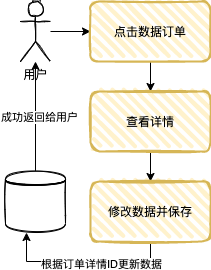

The diagram above was exported from draw.io. Its source (the exported page's mxGraphModel, read from the mxfile embedded in the PNG):
<mxGraphModel dx="1106" dy="791" grid="1" gridSize="10" guides="1" tooltips="1" connect="1" arrows="1" fold="1" page="1" pageScale="1" pageWidth="827" pageHeight="1169" math="0" shadow="0">
  <root>
    <mxCell id="0" />
    <mxCell id="1" parent="0" />
    <mxCell id="Du0T3xvRTxi4f1ZC4JHS-4" style="edgeStyle=orthogonalEdgeStyle;rounded=0;orthogonalLoop=1;jettySize=auto;html=1;entryX=0;entryY=0.5;entryDx=0;entryDy=0;" edge="1" parent="1" source="Du0T3xvRTxi4f1ZC4JHS-1" target="Du0T3xvRTxi4f1ZC4JHS-3">
      <mxGeometry relative="1" as="geometry" />
    </mxCell>
    <mxCell id="Du0T3xvRTxi4f1ZC4JHS-1" value="用户" style="shape=umlActor;verticalLabelPosition=bottom;verticalAlign=top;html=1;outlineConnect=0;sketch=1;" vertex="1" parent="1">
      <mxGeometry x="40" y="140" width="30" height="60" as="geometry" />
    </mxCell>
    <mxCell id="Du0T3xvRTxi4f1ZC4JHS-6" value="" style="edgeStyle=orthogonalEdgeStyle;rounded=0;orthogonalLoop=1;jettySize=auto;html=1;" edge="1" parent="1" source="Du0T3xvRTxi4f1ZC4JHS-3" target="Du0T3xvRTxi4f1ZC4JHS-5">
      <mxGeometry relative="1" as="geometry" />
    </mxCell>
    <mxCell id="Du0T3xvRTxi4f1ZC4JHS-3" value="点击数据订单" style="rounded=1;whiteSpace=wrap;html=1;strokeWidth=2;fillWeight=4;hachureGap=8;hachureAngle=45;fillColor=#fff2cc;sketch=1;strokeColor=#d6b656;" vertex="1" parent="1">
      <mxGeometry x="110" y="140" width="120" height="60" as="geometry" />
    </mxCell>
    <mxCell id="Du0T3xvRTxi4f1ZC4JHS-9" value="" style="edgeStyle=orthogonalEdgeStyle;rounded=0;orthogonalLoop=1;jettySize=auto;html=1;" edge="1" parent="1" source="Du0T3xvRTxi4f1ZC4JHS-5" target="Du0T3xvRTxi4f1ZC4JHS-8">
      <mxGeometry relative="1" as="geometry" />
    </mxCell>
    <mxCell id="Du0T3xvRTxi4f1ZC4JHS-5" value="查看详情" style="whiteSpace=wrap;html=1;rounded=1;strokeColor=#d6b656;strokeWidth=2;fillColor=#fff2cc;sketch=1;fillWeight=4;hachureGap=8;hachureAngle=45;" vertex="1" parent="1">
      <mxGeometry x="110" y="230" width="120" height="60" as="geometry" />
    </mxCell>
    <mxCell id="Du0T3xvRTxi4f1ZC4JHS-15" style="edgeStyle=orthogonalEdgeStyle;rounded=0;orthogonalLoop=1;jettySize=auto;html=1;" edge="1" parent="1" source="Du0T3xvRTxi4f1ZC4JHS-7" target="Du0T3xvRTxi4f1ZC4JHS-1">
      <mxGeometry relative="1" as="geometry" />
    </mxCell>
    <mxCell id="Du0T3xvRTxi4f1ZC4JHS-17" value="成功返回给用户" style="edgeLabel;html=1;align=center;verticalAlign=middle;resizable=0;points=[];" vertex="1" connectable="0" parent="Du0T3xvRTxi4f1ZC4JHS-15">
      <mxGeometry y="-3" relative="1" as="geometry">
        <mxPoint as="offset" />
      </mxGeometry>
    </mxCell>
    <mxCell id="Du0T3xvRTxi4f1ZC4JHS-7" value="" style="shape=datastore;whiteSpace=wrap;html=1;sketch=1;" vertex="1" parent="1">
      <mxGeometry x="25" y="310" width="60" height="60" as="geometry" />
    </mxCell>
    <mxCell id="Du0T3xvRTxi4f1ZC4JHS-14" style="edgeStyle=orthogonalEdgeStyle;rounded=0;orthogonalLoop=1;jettySize=auto;html=1;exitX=0.5;exitY=1;exitDx=0;exitDy=0;entryX=0.35;entryY=1.017;entryDx=0;entryDy=0;entryPerimeter=0;" edge="1" parent="1" source="Du0T3xvRTxi4f1ZC4JHS-8" target="Du0T3xvRTxi4f1ZC4JHS-7">
      <mxGeometry relative="1" as="geometry">
        <Array as="points">
          <mxPoint x="170" y="400" />
          <mxPoint x="46" y="400" />
        </Array>
      </mxGeometry>
    </mxCell>
    <mxCell id="Du0T3xvRTxi4f1ZC4JHS-16" value="根据订单详情ID更新数据" style="edgeLabel;html=1;align=center;verticalAlign=middle;resizable=0;points=[];" vertex="1" connectable="0" parent="Du0T3xvRTxi4f1ZC4JHS-14">
      <mxGeometry x="0.0059" y="2" relative="1" as="geometry">
        <mxPoint x="17" as="offset" />
      </mxGeometry>
    </mxCell>
    <mxCell id="Du0T3xvRTxi4f1ZC4JHS-8" value="修改数据并保存" style="whiteSpace=wrap;html=1;rounded=1;strokeColor=#d6b656;strokeWidth=2;fillColor=#fff2cc;sketch=1;fillWeight=4;hachureGap=8;hachureAngle=45;" vertex="1" parent="1">
      <mxGeometry x="110" y="320" width="120" height="60" as="geometry" />
    </mxCell>
  </root>
</mxGraphModel>